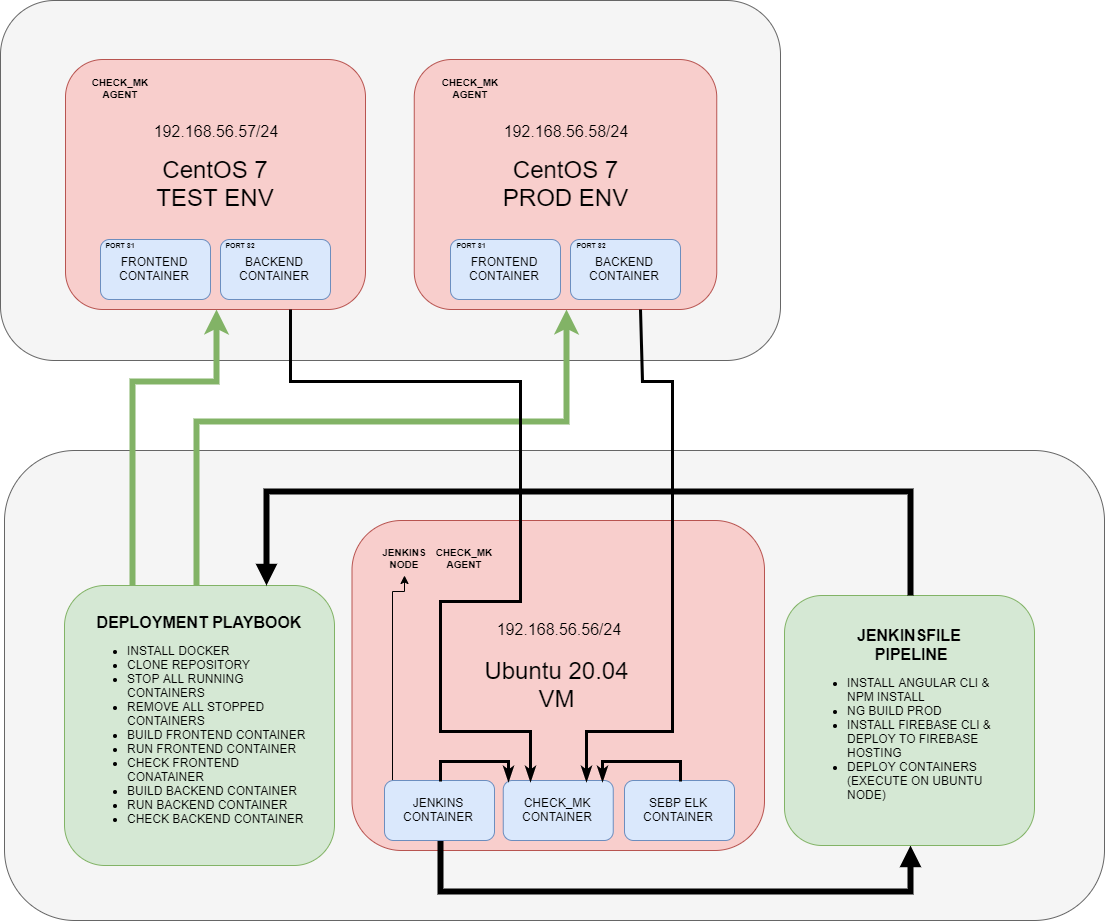

The diagram above was exported from draw.io. Its source (the exported page's mxGraphModel, read from the mxfile embedded in the PNG):
<mxGraphModel dx="2844" dy="2471" grid="1" gridSize="10" guides="1" tooltips="1" connect="1" arrows="1" fold="1" page="1" pageScale="1" pageWidth="1169" pageHeight="827" math="0" shadow="0">
  <root>
    <mxCell id="0" />
    <mxCell id="1" parent="0" />
    <mxCell id="3ORqX8W008svHKiqd6DQ-3" value="" style="rounded=1;whiteSpace=wrap;html=1;fillColor=#f5f5f5;strokeColor=#666666;fontColor=#333333;" parent="1" vertex="1">
      <mxGeometry x="70" y="-150" width="780" height="360" as="geometry" />
    </mxCell>
    <mxCell id="3ORqX8W008svHKiqd6DQ-2" value="" style="rounded=1;whiteSpace=wrap;html=1;fillColor=#f5f5f5;strokeColor=#666666;fontColor=#333333;" parent="1" vertex="1">
      <mxGeometry x="74" y="300" width="1100" height="470" as="geometry" />
    </mxCell>
    <mxCell id="HFGWk43s03o7qu4QqYht-1" value="&lt;font style=&quot;font-size: 24px&quot;&gt;CentOS 7&lt;br&gt;TEST ENV&lt;br&gt;&lt;/font&gt;" style="rounded=1;whiteSpace=wrap;html=1;fillColor=#f8cecc;strokeColor=#b85450;" parent="1" vertex="1">
      <mxGeometry x="135" y="-91" width="300" height="250" as="geometry" />
    </mxCell>
    <mxCell id="HFGWk43s03o7qu4QqYht-2" value="&lt;font style=&quot;font-size: 24px&quot;&gt;CentOS 7&lt;br&gt;PROD ENV&lt;br&gt;&lt;/font&gt;" style="rounded=1;whiteSpace=wrap;html=1;fillColor=#f8cecc;strokeColor=#b85450;" parent="1" vertex="1">
      <mxGeometry x="483.75" y="-91" width="302.5" height="250" as="geometry" />
    </mxCell>
    <mxCell id="HFGWk43s03o7qu4QqYht-3" value="&lt;font style=&quot;font-size: 24px&quot;&gt;Ubuntu 20.04&lt;br&gt;VM&lt;br&gt;&lt;/font&gt;" style="rounded=1;whiteSpace=wrap;html=1;fillColor=#f8cecc;strokeColor=#b85450;" parent="1" vertex="1">
      <mxGeometry x="421.5" y="370" width="412.5" height="330" as="geometry" />
    </mxCell>
    <mxCell id="2phJEh_IVZc3dOoDHkIe-4" style="edgeStyle=orthogonalEdgeStyle;rounded=0;orthogonalLoop=1;jettySize=auto;html=1;entryX=0.5;entryY=1;entryDx=0;entryDy=0;strokeWidth=6;endArrow=block;endFill=1;" parent="1" source="HFGWk43s03o7qu4QqYht-4" target="2phJEh_IVZc3dOoDHkIe-3" edge="1">
      <mxGeometry relative="1" as="geometry">
        <Array as="points">
          <mxPoint x="509" y="740" />
          <mxPoint x="979" y="740" />
        </Array>
      </mxGeometry>
    </mxCell>
    <mxCell id="TW00pWOtmDxF0BzGT3KI-8" style="edgeStyle=orthogonalEdgeStyle;rounded=0;orthogonalLoop=1;jettySize=auto;html=1;exitX=0.065;exitY=0.002;exitDx=0;exitDy=0;entryX=0.5;entryY=1;entryDx=0;entryDy=0;fontFamily=Helvetica;fontSize=10;fontColor=#000000;exitPerimeter=0;" parent="1" source="HFGWk43s03o7qu4QqYht-4" target="w6Iw5fSGfKnJs4xh0pWG-1" edge="1">
      <mxGeometry relative="1" as="geometry">
        <Array as="points">
          <mxPoint x="461" y="440" />
          <mxPoint x="474" y="440" />
        </Array>
      </mxGeometry>
    </mxCell>
    <mxCell id="HFGWk43s03o7qu4QqYht-4" value="JENKINS&lt;br&gt;CONTAINER" style="rounded=1;whiteSpace=wrap;html=1;fillColor=#dae8fc;strokeColor=#6c8ebf;" parent="1" vertex="1">
      <mxGeometry x="454" y="630" width="110" height="60" as="geometry" />
    </mxCell>
    <mxCell id="HFGWk43s03o7qu4QqYht-5" value="CHECK_MK&lt;br&gt;CONTAINER" style="rounded=1;whiteSpace=wrap;html=1;fillColor=#dae8fc;strokeColor=#6c8ebf;" parent="1" vertex="1">
      <mxGeometry x="572.75" y="630" width="110" height="60" as="geometry" />
    </mxCell>
    <mxCell id="HFGWk43s03o7qu4QqYht-6" value="SEBP ELK&lt;br&gt;CONTAINER" style="rounded=1;whiteSpace=wrap;html=1;fillColor=#dae8fc;strokeColor=#6c8ebf;" parent="1" vertex="1">
      <mxGeometry x="694" y="630" width="110" height="60" as="geometry" />
    </mxCell>
    <mxCell id="HFGWk43s03o7qu4QqYht-7" value="FRONTEND&lt;br&gt;CONTAINER" style="rounded=1;whiteSpace=wrap;html=1;fillColor=#dae8fc;strokeColor=#6c8ebf;" parent="1" vertex="1">
      <mxGeometry x="520" y="89" width="110" height="60" as="geometry" />
    </mxCell>
    <mxCell id="3ORqX8W008svHKiqd6DQ-6" style="edgeStyle=orthogonalEdgeStyle;rounded=0;orthogonalLoop=1;jettySize=auto;html=1;strokeWidth=6;fillColor=#d5e8d4;strokeColor=#82b366;entryX=0.5;entryY=1;entryDx=0;entryDy=0;" parent="1" source="HFGWk43s03o7qu4QqYht-9" edge="1" target="HFGWk43s03o7qu4QqYht-2">
      <mxGeometry relative="1" as="geometry">
        <Array as="points">
          <mxPoint x="266" y="270" />
          <mxPoint x="635" y="270" />
        </Array>
        <mxPoint x="665" y="-50" as="targetPoint" />
      </mxGeometry>
    </mxCell>
    <mxCell id="3ORqX8W008svHKiqd6DQ-8" style="edgeStyle=orthogonalEdgeStyle;rounded=0;orthogonalLoop=1;jettySize=auto;html=1;exitX=0.25;exitY=0;exitDx=0;exitDy=0;strokeWidth=6;fillColor=#d5e8d4;strokeColor=#82b366;entryX=0.5;entryY=1;entryDx=0;entryDy=0;" parent="1" source="HFGWk43s03o7qu4QqYht-9" edge="1" target="HFGWk43s03o7qu4QqYht-1">
      <mxGeometry relative="1" as="geometry">
        <Array as="points">
          <mxPoint x="202" y="230" />
          <mxPoint x="285" y="230" />
        </Array>
        <mxPoint x="315" y="-50" as="targetPoint" />
      </mxGeometry>
    </mxCell>
    <mxCell id="HFGWk43s03o7qu4QqYht-9" value="&lt;div style=&quot;text-align: center&quot;&gt;&lt;span&gt;&lt;font style=&quot;font-size: 16px&quot;&gt;&lt;b&gt;DEPLOYMENT PLAYBOOK&lt;/b&gt;&lt;/font&gt;&lt;/span&gt;&lt;/div&gt;&lt;ul&gt;&lt;li&gt;INSTALL DOCKER&lt;/li&gt;&lt;li&gt;CLONE REPOSITORY&lt;/li&gt;&lt;li&gt;STOP ALL RUNNING CONTAINERS&lt;/li&gt;&lt;li&gt;REMOVE ALL STOPPED CONTAINERS&lt;/li&gt;&lt;li&gt;BUILD FRONTEND&amp;nbsp;CONTAINER&lt;/li&gt;&lt;li&gt;RUN FRONTEND CONTAINER&lt;/li&gt;&lt;li&gt;CHECK FRONTEND CONATAINER&lt;/li&gt;&lt;li&gt;BUILD BACKEND CONTAINER&lt;/li&gt;&lt;li&gt;RUN BACKEND CONTAINER&lt;/li&gt;&lt;li&gt;CHECK BACKEND CONTAINER&lt;/li&gt;&lt;/ul&gt;" style="text;html=1;strokeColor=#82b366;fillColor=#d5e8d4;align=left;verticalAlign=middle;whiteSpace=wrap;rounded=1;spacing=3;spacingTop=20;spacingBottom=20;spacingLeft=20;spacingRight=20;" parent="1" vertex="1">
      <mxGeometry x="134" y="435" width="270" height="280" as="geometry" />
    </mxCell>
    <mxCell id="HFGWk43s03o7qu4QqYht-11" value="FRONTEND&lt;br&gt;CONTAINER" style="rounded=1;whiteSpace=wrap;html=1;fillColor=#dae8fc;strokeColor=#6c8ebf;" parent="1" vertex="1">
      <mxGeometry x="170" y="89" width="110" height="60" as="geometry" />
    </mxCell>
    <mxCell id="2phJEh_IVZc3dOoDHkIe-3" value="&lt;div style=&quot;text-align: center&quot;&gt;&lt;span style=&quot;font-size: 16px&quot;&gt;&lt;b&gt;JENKINSFILE&lt;/b&gt;&lt;/span&gt;&lt;/div&gt;&lt;div style=&quot;text-align: center&quot;&gt;&lt;span style=&quot;font-size: 16px&quot;&gt;&lt;b&gt;&amp;nbsp;PIPELINE&lt;/b&gt;&lt;/span&gt;&lt;/div&gt;&lt;ul&gt;&lt;li&gt;INSTALL ANGULAR CLI &amp;amp; NPM INSTALL&lt;/li&gt;&lt;li&gt;NG BUILD PROD&lt;/li&gt;&lt;li&gt;INSTALL FIREBASE CLI &amp;amp; DEPLOY TO FIREBASE HOSTING&lt;/li&gt;&lt;li&gt;DEPLOY CONTAINERS (EXECUTE ON UBUNTU NODE)&lt;/li&gt;&lt;/ul&gt;" style="text;html=1;strokeColor=#82b366;fillColor=#d5e8d4;align=left;verticalAlign=middle;whiteSpace=wrap;rounded=1;spacing=3;spacingTop=20;spacingBottom=20;spacingLeft=20;spacingRight=20;" parent="1" vertex="1">
      <mxGeometry x="854" y="445" width="250" height="250" as="geometry" />
    </mxCell>
    <mxCell id="w4ThlE24Cdp03MikaAsL-1" style="edgeStyle=orthogonalEdgeStyle;rounded=0;orthogonalLoop=1;jettySize=auto;html=1;strokeWidth=6;exitX=0.75;exitY=0;exitDx=0;exitDy=0;entryX=0.5;entryY=0;entryDx=0;entryDy=0;startArrow=block;startFill=1;endArrow=none;endFill=0;" parent="1" source="HFGWk43s03o7qu4QqYht-9" target="2phJEh_IVZc3dOoDHkIe-3" edge="1">
      <mxGeometry relative="1" as="geometry">
        <Array as="points">
          <mxPoint x="336" y="340" />
          <mxPoint x="979" y="340" />
        </Array>
        <mxPoint x="346.6470588235295" y="445.2352941176471" as="sourcePoint" />
        <mxPoint x="1000.7647058823532" y="457" as="targetPoint" />
      </mxGeometry>
    </mxCell>
    <mxCell id="w6Iw5fSGfKnJs4xh0pWG-1" value="JENKINS&lt;br style=&quot;font-size: 10px;&quot;&gt;NODE" style="text;html=1;align=center;verticalAlign=middle;whiteSpace=wrap;rounded=0;fontSize=10;glass=0;comic=0;fontStyle=1;" parent="1" vertex="1">
      <mxGeometry x="444" y="390" width="60" height="35" as="geometry" />
    </mxCell>
    <mxCell id="jXH873tgAtFhVloj9jav-1" value="&lt;span style=&quot;font-weight: normal&quot;&gt;&lt;font style=&quot;font-size: 16px&quot;&gt;192.168.56.57/24&lt;/font&gt;&lt;/span&gt;" style="text;html=1;strokeColor=none;fillColor=none;align=center;verticalAlign=middle;whiteSpace=wrap;rounded=0;fontStyle=1;fontColor=#000000;labelBorderColor=none;" parent="1" vertex="1">
      <mxGeometry x="230" y="-30" width="110" height="20" as="geometry" />
    </mxCell>
    <mxCell id="jXH873tgAtFhVloj9jav-2" value="192.168.56.58/24" style="text;html=1;strokeColor=none;fillColor=none;align=center;verticalAlign=middle;whiteSpace=wrap;rounded=0;fontStyle=0;fontColor=#000000;labelBorderColor=none;fontSize=16;fontFamily=Helvetica;" parent="1" vertex="1">
      <mxGeometry x="570" y="-30" width="130" height="20" as="geometry" />
    </mxCell>
    <mxCell id="jXH873tgAtFhVloj9jav-3" value="192.168.56.56/24" style="text;html=1;strokeColor=none;fillColor=none;align=center;verticalAlign=middle;whiteSpace=wrap;rounded=0;fontStyle=0;fontColor=#000000;labelBorderColor=none;fontSize=16;" parent="1" vertex="1">
      <mxGeometry x="572.75" y="468.67" width="110" height="20" as="geometry" />
    </mxCell>
    <mxCell id="7ViIJnVjNR7yke0r-AEk-2" style="edgeStyle=orthogonalEdgeStyle;rounded=0;orthogonalLoop=1;jettySize=auto;html=1;strokeWidth=3;endArrow=classicThin;endFill=1;exitX=0.5;exitY=0;exitDx=0;exitDy=0;entryX=0.043;entryY=0.009;entryDx=0;entryDy=0;entryPerimeter=0;" parent="1" source="HFGWk43s03o7qu4QqYht-4" target="HFGWk43s03o7qu4QqYht-5" edge="1">
      <mxGeometry relative="1" as="geometry">
        <Array as="points">
          <mxPoint x="509" y="610" />
          <mxPoint x="578" y="610" />
        </Array>
        <mxPoint x="514" y="540" as="sourcePoint" />
        <mxPoint x="614" y="630" as="targetPoint" />
      </mxGeometry>
    </mxCell>
    <mxCell id="7ViIJnVjNR7yke0r-AEk-6" style="edgeStyle=orthogonalEdgeStyle;rounded=0;orthogonalLoop=1;jettySize=auto;html=1;strokeWidth=3;endArrow=none;endFill=0;entryX=0.5;entryY=0;entryDx=0;entryDy=0;startArrow=classicThin;startFill=1;" parent="1" target="HFGWk43s03o7qu4QqYht-6" edge="1">
      <mxGeometry relative="1" as="geometry">
        <Array as="points">
          <mxPoint x="672" y="610" />
          <mxPoint x="749" y="610" />
        </Array>
        <mxPoint x="672" y="630" as="sourcePoint" />
        <mxPoint x="759.2352380952381" y="629.9976190476191" as="targetPoint" />
      </mxGeometry>
    </mxCell>
    <mxCell id="TW00pWOtmDxF0BzGT3KI-1" value="BACKEND&lt;br&gt;CONTAINER" style="rounded=1;whiteSpace=wrap;html=1;fillColor=#dae8fc;strokeColor=#6c8ebf;" parent="1" vertex="1">
      <mxGeometry x="290" y="89" width="110" height="60" as="geometry" />
    </mxCell>
    <mxCell id="TW00pWOtmDxF0BzGT3KI-2" value="BACKEND&lt;br&gt;CONTAINER" style="rounded=1;whiteSpace=wrap;html=1;fillColor=#dae8fc;strokeColor=#6c8ebf;" parent="1" vertex="1">
      <mxGeometry x="640" y="89" width="110" height="60" as="geometry" />
    </mxCell>
    <mxCell id="TW00pWOtmDxF0BzGT3KI-3" value="CHECK_MK AGENT" style="text;html=1;align=center;verticalAlign=middle;whiteSpace=wrap;rounded=0;fontSize=10;glass=0;comic=0;fontStyle=1;" parent="1" vertex="1">
      <mxGeometry x="504" y="390" width="60" height="35" as="geometry" />
    </mxCell>
    <mxCell id="TW00pWOtmDxF0BzGT3KI-5" value="CHECK_MK AGENT" style="text;html=1;align=center;verticalAlign=middle;whiteSpace=wrap;rounded=0;fontSize=10;glass=0;comic=0;fontStyle=1;" parent="1" vertex="1">
      <mxGeometry x="160" y="-80" width="60" height="35" as="geometry" />
    </mxCell>
    <mxCell id="TW00pWOtmDxF0BzGT3KI-7" value="CHECK_MK AGENT" style="text;html=1;align=center;verticalAlign=middle;whiteSpace=wrap;rounded=0;fontSize=10;glass=0;comic=0;fontStyle=1;" parent="1" vertex="1">
      <mxGeometry x="510" y="-80" width="60" height="35" as="geometry" />
    </mxCell>
    <mxCell id="t6nZKFtqR6bcnYWJUwH3-1" value="PORT 81" style="text;html=1;strokeColor=none;fillColor=none;align=center;verticalAlign=middle;whiteSpace=wrap;rounded=0;fontSize=7;fontStyle=1" parent="1" vertex="1">
      <mxGeometry x="170" y="89" width="40" height="11" as="geometry" />
    </mxCell>
    <mxCell id="t6nZKFtqR6bcnYWJUwH3-2" value="PORT 82" style="text;html=1;strokeColor=none;fillColor=none;align=center;verticalAlign=middle;whiteSpace=wrap;rounded=0;fontSize=7;fontStyle=1" parent="1" vertex="1">
      <mxGeometry x="290" y="89" width="40" height="11" as="geometry" />
    </mxCell>
    <mxCell id="t6nZKFtqR6bcnYWJUwH3-3" value="PORT 81" style="text;html=1;strokeColor=none;fillColor=none;align=center;verticalAlign=middle;whiteSpace=wrap;rounded=0;fontSize=7;fontStyle=1" parent="1" vertex="1">
      <mxGeometry x="521.0699999999999" y="89" width="40" height="11" as="geometry" />
    </mxCell>
    <mxCell id="t6nZKFtqR6bcnYWJUwH3-4" value="PORT 82" style="text;html=1;strokeColor=none;fillColor=none;align=center;verticalAlign=middle;whiteSpace=wrap;rounded=0;fontSize=7;fontStyle=1" parent="1" vertex="1">
      <mxGeometry x="641.0699999999999" y="89" width="40" height="11" as="geometry" />
    </mxCell>
    <mxCell id="vYccWRY6y_WN7FGZjMzq-1" style="edgeStyle=orthogonalEdgeStyle;rounded=0;orthogonalLoop=1;jettySize=auto;html=1;strokeWidth=3;fillColor=#d5e8d4;strokeColor=#000000;entryX=0.75;entryY=1;entryDx=0;entryDy=0;exitX=0.75;exitY=0;exitDx=0;exitDy=0;startArrow=classicThin;startFill=1;endArrow=none;endFill=0;" parent="1" source="HFGWk43s03o7qu4QqYht-5" target="HFGWk43s03o7qu4QqYht-2" edge="1">
      <mxGeometry relative="1" as="geometry">
        <Array as="points">
          <mxPoint x="655" y="580" />
          <mxPoint x="741" y="580" />
          <mxPoint x="741" y="230" />
          <mxPoint x="711" y="230" />
        </Array>
        <mxPoint x="760.5882352941178" y="-10.588823529411712" as="targetPoint" />
        <mxPoint x="741" y="475" as="sourcePoint" />
      </mxGeometry>
    </mxCell>
    <mxCell id="vYccWRY6y_WN7FGZjMzq-2" style="edgeStyle=orthogonalEdgeStyle;rounded=0;orthogonalLoop=1;jettySize=auto;html=1;strokeWidth=3;fillColor=#d5e8d4;strokeColor=#000000;entryX=0.75;entryY=1;entryDx=0;entryDy=0;exitX=0.25;exitY=0;exitDx=0;exitDy=0;startArrow=classicThin;startFill=1;endArrow=none;endFill=0;" parent="1" source="HFGWk43s03o7qu4QqYht-5" target="HFGWk43s03o7qu4QqYht-1" edge="1">
      <mxGeometry relative="1" as="geometry">
        <Array as="points">
          <mxPoint x="600" y="581" />
          <mxPoint x="510" y="581" />
          <mxPoint x="510" y="450" />
          <mxPoint x="590" y="450" />
          <mxPoint x="590" y="230" />
          <mxPoint x="360" y="230" />
        </Array>
        <mxPoint x="360.0033333333335" y="-29.996666666666513" as="targetPoint" />
        <mxPoint x="273.336666666667" y="650.0033333333334" as="sourcePoint" />
      </mxGeometry>
    </mxCell>
  </root>
</mxGraphModel>